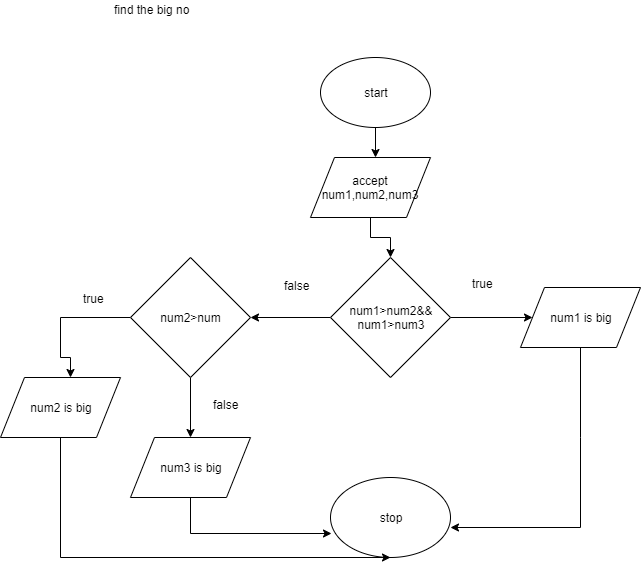

The diagram above was exported from draw.io. Its source (the exported page's mxGraphModel, read from the mxfile embedded in the PNG):
<mxGraphModel dx="1851" dy="1521" grid="1" gridSize="10" guides="1" tooltips="1" connect="1" arrows="1" fold="1" page="1" pageScale="1" pageWidth="827" pageHeight="1169" math="0" shadow="0">
  <root>
    <mxCell id="0" />
    <mxCell id="1" parent="0" />
    <mxCell id="7YqVsTFoTzprqhiVmi-J-4" value="" style="edgeStyle=orthogonalEdgeStyle;rounded=0;orthogonalLoop=1;jettySize=auto;html=1;" edge="1" parent="1" source="7YqVsTFoTzprqhiVmi-J-1">
      <mxGeometry relative="1" as="geometry">
        <mxPoint x="365" y="140" as="targetPoint" />
      </mxGeometry>
    </mxCell>
    <mxCell id="7YqVsTFoTzprqhiVmi-J-1" value="start" style="ellipse;whiteSpace=wrap;html=1;" vertex="1" parent="1">
      <mxGeometry x="310" y="40" width="110" height="70" as="geometry" />
    </mxCell>
    <mxCell id="7YqVsTFoTzprqhiVmi-J-7" value="" style="edgeStyle=orthogonalEdgeStyle;rounded=0;orthogonalLoop=1;jettySize=auto;html=1;" edge="1" parent="1" target="7YqVsTFoTzprqhiVmi-J-6">
      <mxGeometry relative="1" as="geometry">
        <mxPoint x="365" y="200" as="sourcePoint" />
      </mxGeometry>
    </mxCell>
    <mxCell id="7YqVsTFoTzprqhiVmi-J-19" value="" style="edgeStyle=orthogonalEdgeStyle;rounded=0;orthogonalLoop=1;jettySize=auto;html=1;" edge="1" parent="1" source="7YqVsTFoTzprqhiVmi-J-6" target="7YqVsTFoTzprqhiVmi-J-18">
      <mxGeometry relative="1" as="geometry" />
    </mxCell>
    <mxCell id="7YqVsTFoTzprqhiVmi-J-6" value="accept num1,num2,num3" style="shape=parallelogram;perimeter=parallelogramPerimeter;whiteSpace=wrap;html=1;" vertex="1" parent="1">
      <mxGeometry x="300" y="140" width="120" height="60" as="geometry" />
    </mxCell>
    <mxCell id="7YqVsTFoTzprqhiVmi-J-14" value="" style="edgeStyle=orthogonalEdgeStyle;rounded=0;orthogonalLoop=1;jettySize=auto;html=1;" edge="1" parent="1" target="7YqVsTFoTzprqhiVmi-J-15">
      <mxGeometry relative="1" as="geometry">
        <mxPoint x="360" y="500" as="sourcePoint" />
        <mxPoint x="360" y="580" as="targetPoint" />
      </mxGeometry>
    </mxCell>
    <mxCell id="7YqVsTFoTzprqhiVmi-J-15" value="stop" style="ellipse;whiteSpace=wrap;html=1;" vertex="1" parent="1">
      <mxGeometry x="320" y="460" width="120" height="80" as="geometry" />
    </mxCell>
    <mxCell id="7YqVsTFoTzprqhiVmi-J-16" value="find the big no" style="text;html=1;resizable=0;points=[];autosize=1;align=left;verticalAlign=top;spacingTop=-4;" vertex="1" parent="1">
      <mxGeometry x="102" y="-17" width="90" height="20" as="geometry" />
    </mxCell>
    <mxCell id="7YqVsTFoTzprqhiVmi-J-22" value="" style="edgeStyle=orthogonalEdgeStyle;rounded=0;orthogonalLoop=1;jettySize=auto;html=1;" edge="1" parent="1" source="7YqVsTFoTzprqhiVmi-J-18" target="7YqVsTFoTzprqhiVmi-J-23">
      <mxGeometry relative="1" as="geometry">
        <mxPoint x="570" y="300" as="targetPoint" />
      </mxGeometry>
    </mxCell>
    <mxCell id="7YqVsTFoTzprqhiVmi-J-26" value="" style="edgeStyle=orthogonalEdgeStyle;rounded=0;orthogonalLoop=1;jettySize=auto;html=1;" edge="1" parent="1" source="7YqVsTFoTzprqhiVmi-J-18" target="7YqVsTFoTzprqhiVmi-J-25">
      <mxGeometry relative="1" as="geometry" />
    </mxCell>
    <mxCell id="7YqVsTFoTzprqhiVmi-J-18" value="num1&amp;gt;num2&amp;amp;&amp;amp;&lt;br&gt;num1&amp;gt;num3" style="rhombus;whiteSpace=wrap;html=1;" vertex="1" parent="1">
      <mxGeometry x="320" y="240" width="120" height="120" as="geometry" />
    </mxCell>
    <mxCell id="7YqVsTFoTzprqhiVmi-J-29" value="" style="edgeStyle=orthogonalEdgeStyle;rounded=0;orthogonalLoop=1;jettySize=auto;html=1;" edge="1" parent="1" source="7YqVsTFoTzprqhiVmi-J-25" target="7YqVsTFoTzprqhiVmi-J-30">
      <mxGeometry relative="1" as="geometry">
        <mxPoint x="60" y="390" as="targetPoint" />
        <Array as="points">
          <mxPoint x="50" y="300" />
          <mxPoint x="50" y="340" />
          <mxPoint x="60" y="340" />
        </Array>
      </mxGeometry>
    </mxCell>
    <mxCell id="7YqVsTFoTzprqhiVmi-J-32" value="" style="edgeStyle=orthogonalEdgeStyle;rounded=0;orthogonalLoop=1;jettySize=auto;html=1;" edge="1" parent="1" source="7YqVsTFoTzprqhiVmi-J-25" target="7YqVsTFoTzprqhiVmi-J-33">
      <mxGeometry relative="1" as="geometry">
        <mxPoint x="180" y="440" as="targetPoint" />
      </mxGeometry>
    </mxCell>
    <mxCell id="7YqVsTFoTzprqhiVmi-J-25" value="num2&amp;gt;num" style="rhombus;whiteSpace=wrap;html=1;" vertex="1" parent="1">
      <mxGeometry x="120" y="240" width="120" height="120" as="geometry" />
    </mxCell>
    <mxCell id="7YqVsTFoTzprqhiVmi-J-37" value="" style="edgeStyle=orthogonalEdgeStyle;rounded=0;orthogonalLoop=1;jettySize=auto;html=1;" edge="1" parent="1" source="7YqVsTFoTzprqhiVmi-J-23">
      <mxGeometry relative="1" as="geometry">
        <mxPoint x="440" y="510" as="targetPoint" />
        <Array as="points">
          <mxPoint x="570" y="420" />
          <mxPoint x="570" y="420" />
        </Array>
      </mxGeometry>
    </mxCell>
    <mxCell id="7YqVsTFoTzprqhiVmi-J-23" value="num1 is big" style="shape=parallelogram;perimeter=parallelogramPerimeter;whiteSpace=wrap;html=1;" vertex="1" parent="1">
      <mxGeometry x="510" y="270" width="120" height="60" as="geometry" />
    </mxCell>
    <mxCell id="7YqVsTFoTzprqhiVmi-J-24" value="true" style="text;html=1;resizable=0;points=[];autosize=1;align=left;verticalAlign=top;spacingTop=-4;" vertex="1" parent="1">
      <mxGeometry x="460" y="257" width="40" height="20" as="geometry" />
    </mxCell>
    <mxCell id="7YqVsTFoTzprqhiVmi-J-27" value="false" style="text;html=1;resizable=0;points=[];autosize=1;align=left;verticalAlign=top;spacingTop=-4;" vertex="1" parent="1">
      <mxGeometry x="272" y="259" width="40" height="20" as="geometry" />
    </mxCell>
    <mxCell id="7YqVsTFoTzprqhiVmi-J-41" value="" style="edgeStyle=orthogonalEdgeStyle;rounded=0;orthogonalLoop=1;jettySize=auto;html=1;" edge="1" parent="1" source="7YqVsTFoTzprqhiVmi-J-30" target="7YqVsTFoTzprqhiVmi-J-15">
      <mxGeometry relative="1" as="geometry">
        <mxPoint x="40" y="560" as="targetPoint" />
        <Array as="points">
          <mxPoint x="50" y="540" />
        </Array>
      </mxGeometry>
    </mxCell>
    <mxCell id="7YqVsTFoTzprqhiVmi-J-30" value="num2 is big" style="shape=parallelogram;perimeter=parallelogramPerimeter;whiteSpace=wrap;html=1;" vertex="1" parent="1">
      <mxGeometry x="-10" y="360" width="120" height="60" as="geometry" />
    </mxCell>
    <mxCell id="7YqVsTFoTzprqhiVmi-J-39" value="" style="edgeStyle=orthogonalEdgeStyle;rounded=0;orthogonalLoop=1;jettySize=auto;html=1;entryX=0.005;entryY=0.705;entryDx=0;entryDy=0;entryPerimeter=0;" edge="1" parent="1" source="7YqVsTFoTzprqhiVmi-J-33" target="7YqVsTFoTzprqhiVmi-J-15">
      <mxGeometry relative="1" as="geometry">
        <mxPoint x="180" y="560" as="targetPoint" />
        <Array as="points">
          <mxPoint x="180" y="516" />
        </Array>
      </mxGeometry>
    </mxCell>
    <mxCell id="7YqVsTFoTzprqhiVmi-J-33" value="num3 is big" style="shape=parallelogram;perimeter=parallelogramPerimeter;whiteSpace=wrap;html=1;" vertex="1" parent="1">
      <mxGeometry x="120" y="420" width="120" height="60" as="geometry" />
    </mxCell>
    <mxCell id="7YqVsTFoTzprqhiVmi-J-34" value="true" style="text;html=1;resizable=0;points=[];autosize=1;align=left;verticalAlign=top;spacingTop=-4;" vertex="1" parent="1">
      <mxGeometry x="71" y="272" width="40" height="20" as="geometry" />
    </mxCell>
    <mxCell id="7YqVsTFoTzprqhiVmi-J-35" value="false" style="text;html=1;resizable=0;points=[];autosize=1;align=left;verticalAlign=top;spacingTop=-4;" vertex="1" parent="1">
      <mxGeometry x="201" y="378" width="40" height="20" as="geometry" />
    </mxCell>
  </root>
</mxGraphModel>